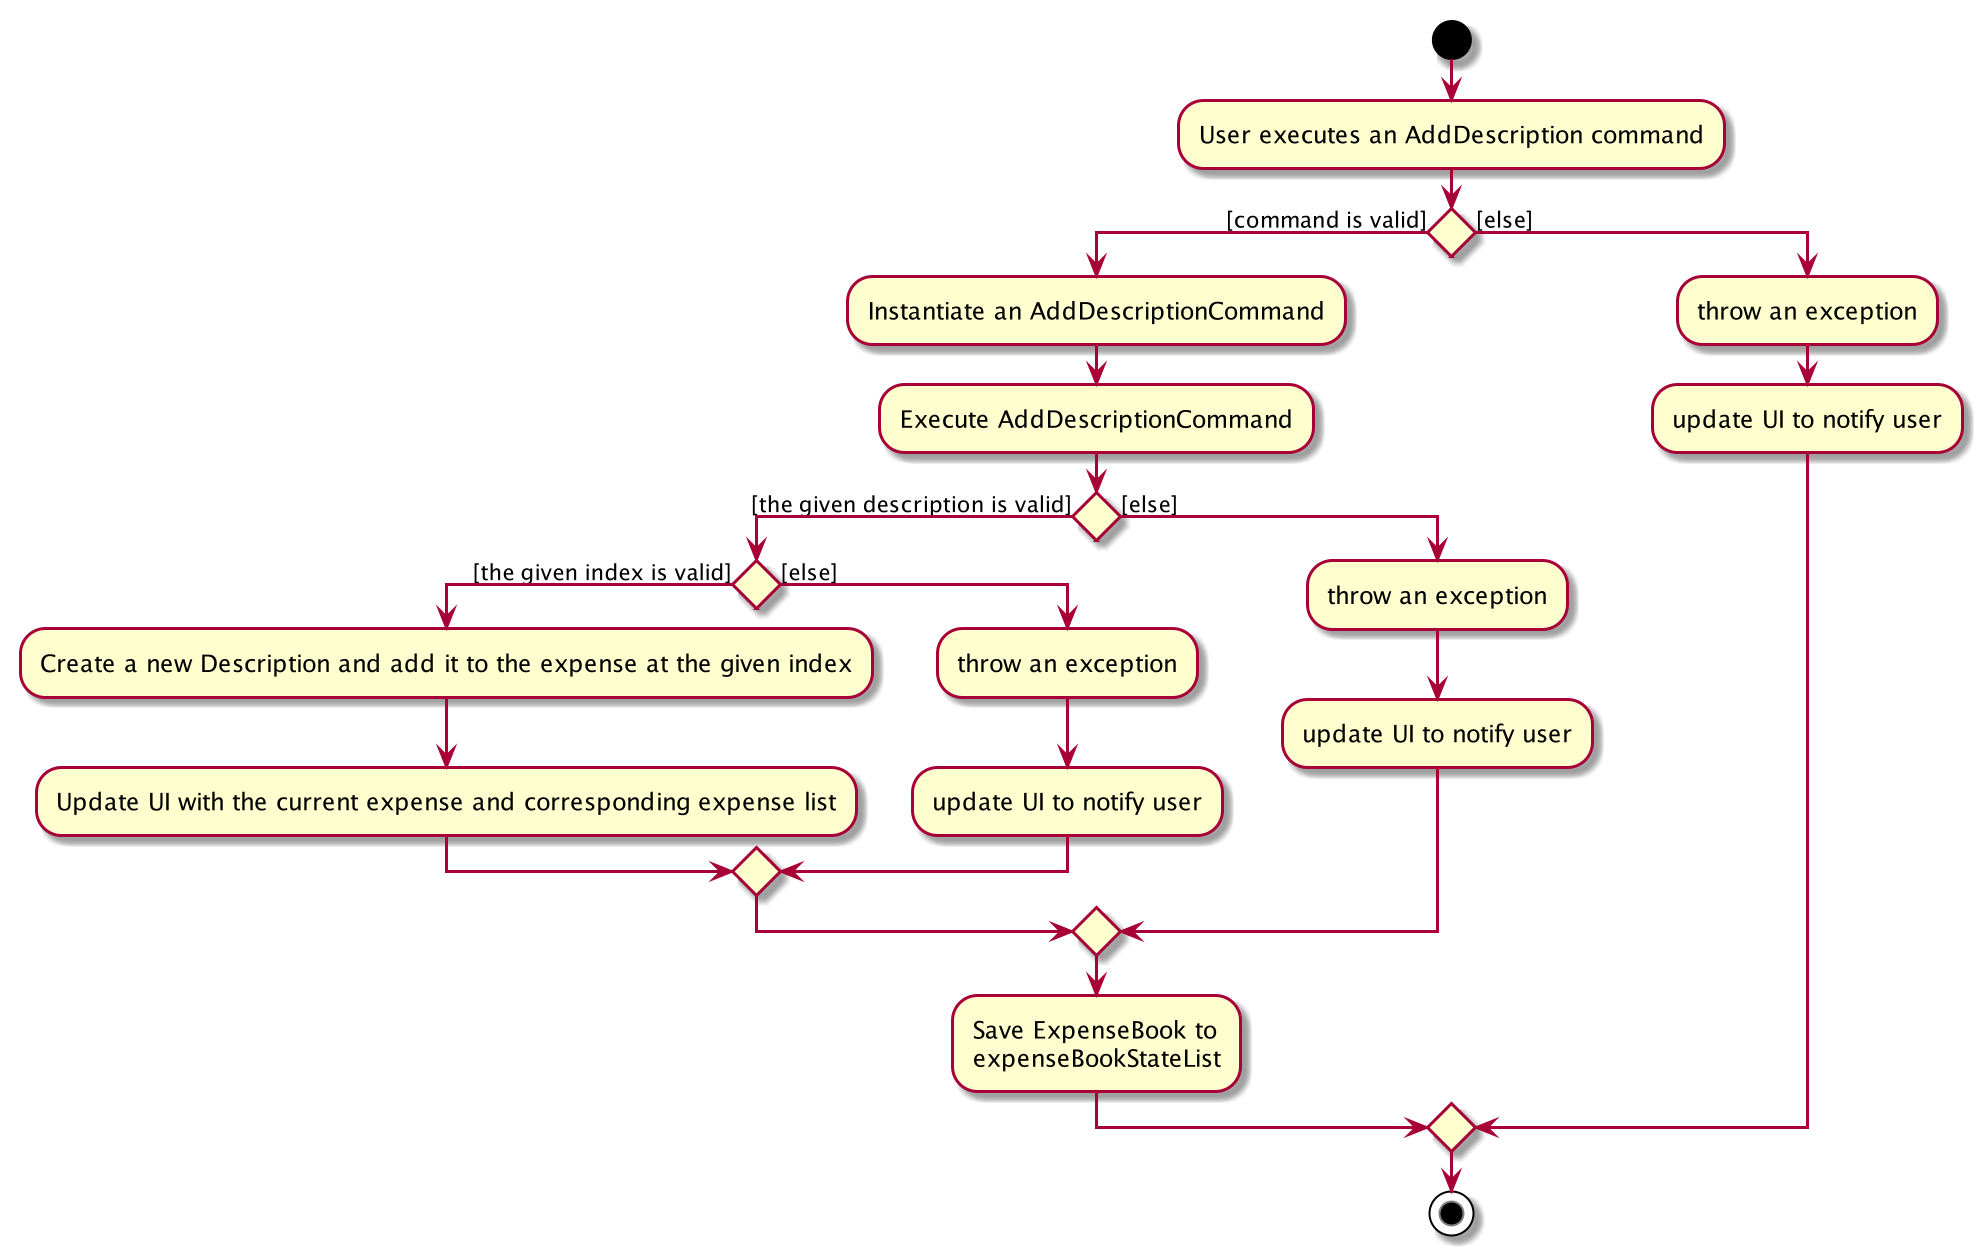

The diagram above was rendered by PlantUML. Its source (embedded in the PNG):
@startuml
start
:User executes an AddDescription command;


if () then ([command is valid])
    :Instantiate an AddDescriptionCommand;
    :Execute AddDescriptionCommand;
    if () then ([the given description is valid])
        if () then ([the given index is valid])
            :Create a new Description and add it to the expense at the given index;
            :Update UI with the current expense and corresponding expense list;
        else ([else])
            :throw an exception;
            :update UI to notify user;
        endif
    else ([else])
        :throw an exception;
        :update UI to notify user;
    endif
    :Save ExpenseBook to
    expenseBookStateList;
else ([else])
    :throw an exception;
    :update UI to notify user;
endif
stop
@enduml